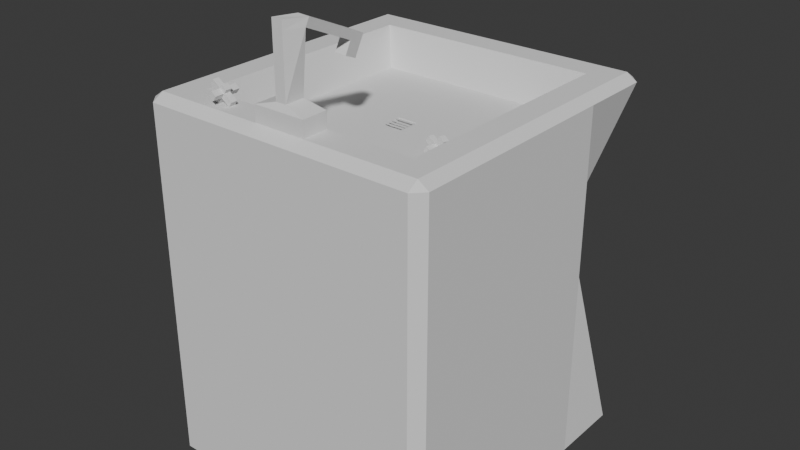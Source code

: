 # Source: kitchen_sink_broken.blend  (saved by Blender 4.0.36; exported with 4.5.12 LTS)
import bpy
from mathutils import Matrix  # noqa: F401  (used for matrix-valued properties, if any)

bpy.ops.wm.read_factory_settings(use_empty=True)
scene = bpy.context.scene
scene.name = 'Scene'

# ---- collections
col_collection = bpy.data.collections.new('Collection'); scene.collection.children.link(col_collection)

# ---- world
world_world = bpy.data.worlds.new('World'); scene.world = world_world
world_world.use_nodes = True; world_world.node_tree.nodes.clear()
_N = world_world.node_tree.nodes; _L = world_world.node_tree.links
n0 = _N.new('ShaderNodeOutputWorld'); n0.name = 'World Output'; n0.location = (300, 300)
n1 = _N.new('ShaderNodeBackground'); n1.name = 'Background'; n1.location = (10, 300)
n1.inputs[0].default_value = (0.05088, 0.05088, 0.05088, 1.0)
_L.new(n1.outputs[0], n0.inputs[0])
n0.is_active_output = True
world_world.color = (0.05088, 0.05088, 0.05088)
world_world.use_sun_shadow = False
world_world.sun_shadow_jitter_overblur = 0.0

# ---- meshes
me_cube_001 = bpy.data.meshes.new('Cube.001')
me_cube_001.from_pydata([(-0.06104, -0.06104, 2.155), (-0.06104, 0.06104, 2.155), (0.06104, -0.06104, 2.155), (0.06104, 0.06104, 2.155), (-0.7597, -0.7597, 2.574), (-0.7597, 0.7597, 2.574), (0.7597, 0.7597, 2.574), (0.7597, -0.7597, 2.574), (-0.9301, -1.0, -1.0), (-1.0, -0.9301, -1.0), (-1.0, 0.9301, -1.0), (-0.9301, 1.0, -1.0), (1.0, -0.9301, -1.0), (0.9301, -1.0, -1.0), (0.9301, 1.0, -1.0), (1.0, 0.9301, -1.0), (-0.9301, -1.0, 2.504), (-0.9301, -0.9301, 2.574), (-1.0, -0.9301, 2.504), (-0.9301, 0.9301, 2.574), (-0.9301, 1.0, 2.504), (-1.0, 0.9301, 2.504), (0.9301, 0.9301, 2.574), (1.0, 0.9301, 2.504), (0.9301, 1.0, 2.504), (0.9301, -0.9301, 2.574), (0.9301, -1.0, 2.504), (1.0, -0.9301, 2.504), (-0.1724, -0.9282, 2.574), (-0.1724, -0.9282, 2.728), (-0.1724, -0.7624, 2.574), (-0.1724, -0.7624, 2.728), (0.1797, -0.9282, 2.574), (0.1797, -0.9282, 2.728), (0.1797, -0.7624, 2.574), (0.1797, -0.7624, 2.728), (-0.03207, -0.9073, 2.786), (-0.03207, -0.7833, 2.786), (0.03944, -0.7833, 2.786), (0.03944, -0.9073, 2.786), (-0.03207, -0.9073, 3.352), (0.009475, -0.7946, 3.356), (0.0804, -0.7889, 3.346), (0.03944, -0.9073, 3.352), (-0.03207, -0.9073, 3.436), (0.01256, -0.7722, 3.432), (0.08348, -0.7665, 3.422), (0.03944, -0.9073, 3.436), (-0.03976, -0.4319, 3.109), (0.03116, -0.4262, 3.099), (-0.03668, -0.4094, 3.186), (0.03424, -0.4037, 3.176), (-0.05131, -0.3468, 3.051), (0.01962, -0.3411, 3.041), (-0.04823, -0.3244, 3.128), (0.0227, -0.3187, 3.118), (-0.04435, -0.4653, 2.995), (0.02657, -0.4596, 2.985), (-0.0559, -0.3803, 2.937), (0.01503, -0.3746, 2.928), (-0.5726, -0.8653, 2.6), (-0.5385, -0.8653, 2.665), (-0.5726, -0.8241, 2.6), (-0.5385, -0.8241, 2.665), (-0.5402, -0.8653, 2.564), (-0.506, -0.8653, 2.63), (-0.5402, -0.8241, 2.564), (-0.506, -0.8241, 2.63), (-0.5153, -0.8653, 2.71), (-0.5153, -0.8241, 2.71), (-0.4828, -0.8241, 2.675), (-0.4828, -0.8653, 2.675), (-0.4974, -0.8653, 2.745), (-0.4974, -0.8241, 2.745), (-0.4649, -0.8241, 2.709), (-0.4649, -0.8653, 2.709), (-0.5385, -0.7581, 2.665), (-0.506, -0.7581, 2.63), (-0.5153, -0.7581, 2.71), (-0.4828, -0.7581, 2.675), (-0.5914, -0.8653, 2.723), (-0.5914, -0.8241, 2.723), (-0.5682, -0.8653, 2.768), (-0.5682, -0.8241, 2.768), (-0.506, -0.923, 2.63), (-0.5385, -0.923, 2.665), (-0.4828, -0.923, 2.675), (-0.5153, -0.923, 2.71), (-0.4528, -0.8241, 2.572), (-0.4528, -0.8653, 2.572), (-0.4296, -0.8241, 2.617), (-0.4296, -0.8653, 2.617), (0.5123, -0.2672, 2.401), (0.4844, -0.2678, 2.329), (0.5499, -0.2735, 2.37), (0.522, -0.2741, 2.299), (0.5175, -0.2293, 2.396), (0.4896, -0.2299, 2.324), (0.5551, -0.2356, 2.365), (0.5272, -0.2362, 2.294), (0.4655, -0.2682, 2.28), (0.5031, -0.2745, 2.25), (0.5083, -0.2366, 2.245), (0.4707, -0.2303, 2.275), (0.4509, -0.2685, 2.243), (0.4885, -0.2748, 2.212), (0.4937, -0.2369, 2.207), (0.4561, -0.2306, 2.238), (0.5824, -0.2842, 2.25), (0.5876, -0.2463, 2.245), (0.5634, -0.2846, 2.201), (0.5686, -0.2467, 2.196), (0.4759, -0.3296, 2.337), (0.5135, -0.3359, 2.307), (0.457, -0.33, 2.288), (0.4946, -0.3363, 2.258), (0.437, -0.221, 2.367), (0.4317, -0.2589, 2.372), (0.418, -0.2214, 2.318), (0.4128, -0.2593, 2.323), (0.5358, -0.1741, 2.285), (0.4982, -0.1678, 2.316), (0.5168, -0.1745, 2.237), (0.4792, -0.1682, 2.267), (-0.6915, -0.6915, 2.191), (-0.6915, 0.6915, 2.191), (0.6915, 0.6915, 2.191), (0.6915, -0.6915, 2.191), (-0.06869, -0.06869, 2.191), (-0.06869, 0.06869, 2.191), (0.06869, 0.06869, 2.191), (0.06869, -0.06869, 2.191), (-0.7597, 0.0, 2.574), (0.7597, 0.0, 2.574), (-0.6915, 0.0, 2.191), (0.6915, 0.0, 2.191), (-0.9301, 0.0, 2.574), (-1.0, 0.0, 2.504), (0.9301, 0.0, 2.574), (1.0, 0.0, 2.504), (-1.0, 0.0, -1.0), (1.0, 0.0, -1.0), (-0.06869, -0.007619, 2.191), (0.06869, 0.0, 2.191), (-0.06104, 0.0, 2.155), (0.06104, 0.0, 2.155), (-0.7597, 0.3812, 2.574), (-0.6915, 0.347, 2.191), (-0.9301, 0.4667, 2.574), (1.0, 0.4667, 2.504), (-1.0, 0.4667, -1.0), (-0.06869, 0.03447, 2.191), (-0.06104, 0.03063, 2.155), (0.7597, 0.3812, 2.574), (0.6915, 0.347, 2.191), (-1.0, 0.4667, 2.504), (0.9301, 0.4667, 2.574), (1.0, 0.4667, -1.0), (0.06869, 0.03447, 2.191), (0.06104, 0.03063, 2.155), (0.7597, -0.3798, 2.574), (0.6915, -0.3457, 2.191), (-1.0, -0.465, 2.504), (0.9301, -0.465, 2.574), (1.0, -0.465, -1.0), (0.06869, -0.03435, 2.191), (0.06104, -0.03052, 2.155), (-0.7597, -0.3798, 2.574), (-0.6915, -0.3457, 2.191), (-0.9301, -0.465, 2.574), (1.0, -0.465, 2.504), (-1.0, -0.465, -1.0), (-0.06869, -0.02673, 2.191), (-0.06104, -0.03052, 2.155), (0.07038, -0.007619, 2.191), (0.07038, -0.02673, 2.191), (-0.06869, 0.02098, 2.191), (-0.06869, 0.001872, 2.191), (0.07038, 0.02098, 2.191), (0.07038, 0.001872, 2.191), (-0.06869, -0.03644, 2.191), (-0.06869, -0.05555, 2.191), (0.07038, -0.03644, 2.191), (0.07038, -0.05555, 2.191), (-0.06869, 0.05556, 2.191), (-0.06869, 0.03645, 2.191), (0.07038, 0.05556, 2.191), (0.07038, 0.03645, 2.191), (0.7969, 0.6318, 1.28), (0.727, 0.7018, 1.283), (-0.6687, 0.9426, -0.01231), (-0.7387, 0.8727, 0.0149)], [], [(13, 26, 16, 8), (164, 170, 27, 12), (146, 5, 19, 148), (11, 190, 20, 24, 189, 14), (150, 155, 21, 191, 10), (166, 173, 0, 2), (7, 4, 17, 25), (160, 7, 25, 163), (5, 6, 22, 19), (147, 125, 5, 146), (125, 126, 6, 5), (161, 127, 7, 160), (127, 124, 4, 7), (16, 17, 18), (19, 20, 21), (22, 23, 24), (25, 26, 27), (8, 16, 18, 9), (148, 19, 21, 155), (20, 190, 191, 21), (19, 22, 24, 20), (23, 188, 189, 24), (163, 25, 27, 170), (26, 13, 12, 27), (25, 17, 16, 26), (171, 164, 12, 13, 8, 9), (28, 29, 31, 30), (30, 31, 35, 34), (34, 35, 33, 32), (32, 33, 29, 28), (30, 34, 32, 28), (31, 29, 36, 37), (36, 39, 43, 40), (29, 33, 39, 36), (35, 31, 37, 38), (33, 35, 38, 39), (43, 42, 46, 47), (38, 37, 41, 42), (39, 38, 42, 43), (37, 36, 40, 41), (46, 45, 44, 47), (41, 40, 44, 45), (40, 43, 47, 44), (42, 41, 48, 49), (48, 50, 54, 52), (46, 42, 49, 51), (41, 45, 50, 48), (45, 46, 51, 50), (53, 52, 54, 55), (50, 51, 55, 54), (51, 49, 53, 55), (52, 53, 59, 58), (57, 56, 58, 59), (53, 49, 57, 59), (48, 52, 58, 56), (49, 48, 56, 57), (60, 61, 63, 62), (62, 63, 67, 66), (66, 67, 65, 64), (64, 65, 61, 60), (62, 66, 64, 60), (68, 69, 83, 82), (68, 71, 75, 72), (71, 68, 87, 86), (70, 67, 77, 79), (70, 71, 91, 90), (74, 73, 72, 75), (70, 69, 73, 74), (71, 70, 74, 75), (69, 68, 72, 73), (77, 76, 78, 79), (63, 69, 78, 76), (69, 70, 79, 78), (67, 63, 76, 77), (81, 80, 82, 83), (69, 63, 81, 83), (63, 61, 80, 81), (61, 68, 82, 80), (85, 84, 86, 87), (61, 65, 84, 85), (65, 71, 86, 84), (68, 61, 85, 87), (89, 88, 90, 91), (65, 67, 88, 89), (67, 70, 90, 88), (71, 65, 89, 91), (92, 93, 95, 94), (94, 95, 99, 98), (98, 99, 97, 96), (96, 97, 93, 92), (94, 98, 96, 92), (100, 101, 115, 114), (100, 103, 107, 104), (103, 100, 119, 118), (102, 99, 109, 111), (102, 103, 123, 122), (106, 105, 104, 107), (102, 101, 105, 106), (103, 102, 106, 107), (101, 100, 104, 105), (109, 108, 110, 111), (95, 101, 110, 108), (101, 102, 111, 110), (99, 95, 108, 109), (113, 112, 114, 115), (101, 95, 113, 115), (95, 93, 112, 113), (93, 100, 114, 112), (117, 116, 118, 119), (93, 97, 116, 117), (97, 103, 118, 116), (100, 93, 117, 119), (121, 120, 122, 123), (97, 99, 120, 121), (99, 102, 122, 120), (103, 97, 121, 123), (151, 129, 125, 147), (129, 130, 126, 125), (165, 131, 127, 161), (131, 128, 124, 127), (152, 1, 129, 151), (1, 3, 130, 129), (166, 2, 131, 165), (2, 0, 128, 131), (159, 145, 143, 158), (173, 144, 142, 172), (158, 143, 135, 154), (172, 142, 134, 168), (150, 157, 141, 140), (156, 138, 139, 149), (169, 136, 137, 162), (154, 135, 133, 153), (168, 134, 132, 167), (153, 133, 138, 156), (159, 152, 144, 145), (171, 162, 137, 140), (167, 132, 136, 169), (157, 149, 139, 141), (15, 188, 23, 149, 157), (3, 1, 152, 159), (6, 153, 156, 22), (126, 154, 153, 6), (22, 156, 149, 23), (10, 11, 14, 15, 157, 150), (130, 158, 154, 126), (3, 159, 158, 130), (144, 152, 151, 142), (142, 151, 147, 134), (136, 148, 155, 137), (134, 147, 146, 132), (140, 137, 155, 150), (132, 146, 148, 136), (4, 167, 169, 17), (9, 18, 162, 171), (124, 168, 167, 4), (17, 169, 162, 18), (128, 172, 168, 124), (0, 173, 172, 128), (145, 166, 165, 143), (143, 165, 161, 135), (140, 141, 164, 171), (138, 163, 170, 139), (135, 161, 160, 133), (133, 160, 163, 138), (145, 144, 173, 166), (141, 139, 170, 164), (142, 172, 175, 174), (176, 177, 179, 178), (180, 181, 183, 182), (184, 185, 187, 186), (189, 188, 15, 14), (191, 190, 11, 10)])
_uv = me_cube_001.uv_layers.new(name='UVMap')
_uv.uv.foreach_set('vector', [0.375, 0.7587, 0.6201, 0.7587, 0.6201, 0.9913, 0.375, 0.9913, 0.375, 0.6831, 0.6201, 0.6831, 0.6201, 0.7413, 0.375, 0.7413, 0.845, 0.5773, 0.845, 0.53, 0.8663, 0.5087, 0.8663, 0.5667, 0.375, 0.2587, 0.4243, 0.2587, 0.6201, 0.2587, 0.6201, 0.4913, 0.5347, 0.4913, 0.375, 0.4913, 0.375, 0.1833, 0.6201, 0.1833, 0.6201, 0.2413, 0.4262, 0.2413, 0.375, 0.2413, 0.6837, 0.6581, 0.8163, 0.6581, 0.8163, 0.6913, 0.6837, 0.6913, 0.655, 0.72, 0.845, 0.72, 0.8663, 0.7413, 0.6337, 0.7413, 0.655, 0.6725, 0.655, 0.72, 0.6337, 0.7413, 0.6337, 0.6831, 0.845, 0.53, 0.655, 0.53, 0.6337, 0.5087, 0.8663, 0.5087, 0.8364, 0.5816, 0.8364, 0.5386, 0.845, 0.53, 0.845, 0.5773, 0.8364, 0.5386, 0.6636, 0.5386, 0.655, 0.53, 0.845, 0.53, 0.6636, 0.6682, 0.6636, 0.7114, 0.655, 0.72, 0.655, 0.6725, 0.6636, 0.7114, 0.8364, 0.7114, 0.845, 0.72, 0.655, 0.72, 0.6201, 0.0, 0.625, 0.008743, 0.6201, 0.008743, 0.625, 0.2413, 0.6201, 0.25, 0.6201, 0.2413, 0.625, 0.4913, 0.6201, 0.5, 0.6201, 0.4913, 0.625, 0.7587, 0.6201, 0.7587, 0.6201, 0.75, 0.375, 0.0, 0.6201, 0.0, 0.6201, 0.008743, 0.375, 0.008743, 0.625, 0.1833, 0.625, 0.2413, 0.6201, 0.2413, 0.6201, 0.1833, 0.6201, 0.2587, 0.4243, 0.2587, 0.4262, 0.2413, 0.6201, 0.2413, 0.625, 0.2587, 0.625, 0.4913, 0.6201, 0.4913, 0.6201, 0.2587, 0.6201, 0.5087, 0.5345, 0.5087, 0.5347, 0.4913, 0.6201, 0.4913, 0.6337, 0.6831, 0.6337, 0.7413, 0.6201, 0.7413, 0.6201, 0.6831, 0.6201, 0.7587, 0.375, 0.7587, 0.375, 0.7413, 0.6201, 0.7413, 0.625, 0.7587, 0.625, 0.9913, 0.6201, 0.9913, 0.6201, 0.7587, 0.125, 0.6831, 0.375, 0.6831, 0.375, 0.7413, 0.3663, 0.75, 0.1337, 0.75, 0.125, 0.7413, 0.375, 0.0, 0.625, 0.0, 0.625, 0.25, 0.375, 0.25, 0.375, 0.25, 0.625, 0.25, 0.625, 0.5, 0.375, 0.5, 0.375, 0.5, 0.625, 0.5, 0.625, 0.75, 0.375, 0.75, 0.375, 0.75, 0.625, 0.75, 0.625, 1.0, 0.375, 1.0, 0.125, 0.5, 0.375, 0.5, 0.375, 0.75, 0.125, 0.75, 0.625, 0.25, 0.625, 0.0, 0.625, 0.0, 0.625, 0.25, 0.625, 1.0, 0.625, 0.75, 0.625, 0.75, 0.625, 1.0, 0.625, 1.0, 0.625, 0.75, 0.625, 0.75, 0.625, 1.0, 0.625, 0.5, 0.625, 0.25, 0.625, 0.25, 0.625, 0.5, 0.625, 0.75, 0.625, 0.5, 0.625, 0.5, 0.625, 0.75, 0.625, 0.75, 0.625, 0.5, 0.625, 0.5, 0.625, 0.75, 0.625, 0.5, 0.625, 0.25, 0.625, 0.25, 0.625, 0.5, 0.625, 0.75, 0.625, 0.5, 0.625, 0.5, 0.625, 0.75, 0.625, 0.25, 0.625, 0.0, 0.625, 0.0, 0.625, 0.25, 0.625, 0.5, 0.875, 0.5, 0.875, 0.75, 0.625, 0.75, 0.625, 0.25, 0.625, 0.0, 0.625, 0.0, 0.625, 0.25, 0.625, 1.0, 0.625, 0.75, 0.625, 0.75, 0.625, 1.0, 0.625, 0.5, 0.625, 0.25, 0.625, 0.25, 0.625, 0.5, 0.625, 0.25, 0.625, 0.25, 0.625, 0.25, 0.625, 0.25, 0.625, 0.5, 0.625, 0.5, 0.625, 0.5, 0.625, 0.5, 0.625, 0.25, 0.625, 0.25, 0.625, 0.25, 0.625, 0.25, 0.875, 0.5, 0.625, 0.5, 0.625, 0.5, 0.875, 0.5, 0.625, 0.5, 0.625, 0.25, 0.625, 0.25, 0.625, 0.5, 0.875, 0.5, 0.625, 0.5, 0.625, 0.5, 0.875, 0.5, 0.625, 0.5, 0.625, 0.5, 0.625, 0.5, 0.625, 0.5, 0.625, 0.25, 0.625, 0.5, 0.625, 0.5, 0.625, 0.25, 0.625, 0.5, 0.625, 0.25, 0.625, 0.25, 0.625, 0.5, 0.625, 0.5, 0.625, 0.5, 0.625, 0.5, 0.625, 0.5, 0.625, 0.25, 0.625, 0.25, 0.625, 0.25, 0.625, 0.25, 0.625, 0.5, 0.625, 0.25, 0.625, 0.25, 0.625, 0.5, 0.375, 0.0, 0.625, 0.0, 0.625, 0.25, 0.375, 0.25, 0.375, 0.25, 0.625, 0.25, 0.625, 0.5, 0.375, 0.5, 0.375, 0.5, 0.625, 0.5, 0.625, 0.75, 0.375, 0.75, 0.375, 0.75, 0.625, 0.75, 0.625, 1.0, 0.375, 1.0, 0.125, 0.5, 0.375, 0.5, 0.375, 0.75, 0.125, 0.75, 0.625, 0.0, 0.625, 0.25, 0.625, 0.25, 0.625, 0.0, 0.625, 1.0, 0.625, 0.75, 0.625, 0.75, 0.625, 1.0, 0.625, 0.75, 0.625, 1.0, 0.625, 1.0, 0.625, 0.75, 0.625, 0.5, 0.625, 0.5, 0.625, 0.5, 0.625, 0.5, 0.625, 0.5, 0.625, 0.75, 0.625, 0.75, 0.625, 0.5, 0.625, 0.5, 0.875, 0.5, 0.875, 0.75, 0.625, 0.75, 0.625, 0.5, 0.625, 0.25, 0.625, 0.25, 0.625, 0.5, 0.625, 0.75, 0.625, 0.5, 0.625, 0.5, 0.625, 0.75, 0.625, 0.25, 0.625, 0.0, 0.625, 0.0, 0.625, 0.25, 0.625, 0.5, 0.625, 0.25, 0.625, 0.25, 0.625, 0.5, 0.625, 0.25, 0.625, 0.25, 0.625, 0.25, 0.625, 0.25, 0.625, 0.25, 0.625, 0.5, 0.625, 0.5, 0.625, 0.25, 0.625, 0.5, 0.625, 0.25, 0.625, 0.25, 0.625, 0.5, 0.625, 0.25, 0.625, 0.0, 0.625, 0.0, 0.625, 0.25, 0.625, 0.25, 0.625, 0.25, 0.625, 0.25, 0.625, 0.25, 0.625, 0.25, 0.625, 0.0, 0.625, 0.0, 0.625, 0.25, 0.625, 1.0, 0.625, 1.0, 0.625, 1.0, 0.625, 1.0, 0.625, 1.0, 0.625, 0.75, 0.625, 0.75, 0.625, 1.0, 0.625, 1.0, 0.625, 0.75, 0.625, 0.75, 0.625, 1.0, 0.625, 0.75, 0.625, 0.75, 0.625, 0.75, 0.625, 0.75, 0.625, 1.0, 0.625, 1.0, 0.625, 1.0, 0.625, 1.0, 0.625, 0.75, 0.625, 0.5, 0.625, 0.5, 0.625, 0.75, 0.625, 0.75, 0.625, 0.5, 0.625, 0.5, 0.625, 0.75, 0.625, 0.5, 0.625, 0.5, 0.625, 0.5, 0.625, 0.5, 0.625, 0.75, 0.625, 0.75, 0.625, 0.75, 0.625, 0.75, 0.375, 0.0, 0.625, 0.0, 0.625, 0.25, 0.375, 0.25, 0.375, 0.25, 0.625, 0.25, 0.625, 0.5, 0.375, 0.5, 0.375, 0.5, 0.625, 0.5, 0.625, 0.75, 0.375, 0.75, 0.375, 0.75, 0.625, 0.75, 0.625, 1.0, 0.375, 1.0, 0.125, 0.5, 0.375, 0.5, 0.375, 0.75, 0.125, 0.75, 0.625, 0.0, 0.625, 0.25, 0.625, 0.25, 0.625, 0.0, 0.625, 1.0, 0.625, 0.75, 0.625, 0.75, 0.625, 1.0, 0.625, 0.75, 0.625, 1.0, 0.625, 1.0, 0.625, 0.75, 0.625, 0.5, 0.625, 0.5, 0.625, 0.5, 0.625, 0.5, 0.625, 0.5, 0.625, 0.75, 0.625, 0.75, 0.625, 0.5, 0.625, 0.5, 0.875, 0.5, 0.875, 0.75, 0.625, 0.75, 0.625, 0.5, 0.625, 0.25, 0.625, 0.25, 0.625, 0.5, 0.625, 0.75, 0.625, 0.5, 0.625, 0.5, 0.625, 0.75, 0.625, 0.25, 0.625, 0.0, 0.625, 0.0, 0.625, 0.25, 0.625, 0.5, 0.625, 0.25, 0.625, 0.25, 0.625, 0.5, 0.625, 0.25, 0.625, 0.25, 0.625, 0.25, 0.625, 0.25, 0.625, 0.25, 0.625, 0.5, 0.625, 0.5, 0.625, 0.25, 0.625, 0.5, 0.625, 0.25, 0.625, 0.25, 0.625, 0.5, 0.625, 0.25, 0.625, 0.0, 0.625, 0.0, 0.625, 0.25, 0.625, 0.25, 0.625, 0.25, 0.625, 0.25, 0.625, 0.25, 0.625, 0.25, 0.625, 0.0, 0.625, 0.0, 0.625, 0.25, 0.625, 1.0, 0.625, 1.0, 0.625, 1.0, 0.625, 1.0, 0.625, 1.0, 0.625, 0.75, 0.625, 0.75, 0.625, 1.0, 0.625, 1.0, 0.625, 0.75, 0.625, 0.75, 0.625, 1.0, 0.625, 0.75, 0.625, 0.75, 0.625, 0.75, 0.625, 0.75, 0.625, 1.0, 0.625, 1.0, 0.625, 1.0, 0.625, 1.0, 0.625, 0.75, 0.625, 0.5, 0.625, 0.5, 0.625, 0.75, 0.625, 0.75, 0.625, 0.5, 0.625, 0.5, 0.625, 0.75, 0.625, 0.5, 0.625, 0.5, 0.625, 0.5, 0.625, 0.5, 0.625, 0.75, 0.625, 0.75, 0.625, 0.75, 0.625, 0.75, 0.8246, 0.5876, 0.8246, 0.5504, 0.8364, 0.5386, 0.8364, 0.5816, 0.8246, 0.5504, 0.6754, 0.5504, 0.6636, 0.5386, 0.8364, 0.5386, 0.6754, 0.6623, 0.6754, 0.6996, 0.6636, 0.7114, 0.6636, 0.6682, 0.6754, 0.6996, 0.8246, 0.6996, 0.8364, 0.7114, 0.6636, 0.7114, 0.8163, 0.5917, 0.8163, 0.5587, 0.8246, 0.5504, 0.8246, 0.5876, 0.8163, 0.5587, 0.6837, 0.5587, 0.6754, 0.5504, 0.8246, 0.5504, 0.6837, 0.6581, 0.6837, 0.6913, 0.6754, 0.6996, 0.6754, 0.6623, 0.6837, 0.6913, 0.8163, 0.6913, 0.8246, 0.6996, 0.6754, 0.6996, 0.6837, 0.5917, 0.6837, 0.625, 0.6754, 0.625, 0.6754, 0.5876, 0.8163, 0.6581, 0.8163, 0.625, 0.8246, 0.625, 0.8246, 0.6623, 0.6754, 0.5876, 0.6754, 0.625, 0.6636, 0.625, 0.6636, 0.5816, 0.8246, 0.6623, 0.8246, 0.625, 0.8364, 0.625, 0.8364, 0.6682, 0.125, 0.5667, 0.375, 0.5667, 0.375, 0.625, 0.125, 0.625, 0.6337, 0.5667, 0.6337, 0.625, 0.6201, 0.625, 0.6201, 0.5667, 0.625, 0.06687, 0.625, 0.125, 0.6201, 0.125, 0.6201, 0.06687, 0.6636, 0.5816, 0.6636, 0.625, 0.655, 0.625, 0.655, 0.5773, 0.8364, 0.6682, 0.8364, 0.625, 0.845, 0.625, 0.845, 0.6725, 0.655, 0.5773, 0.655, 0.625, 0.6337, 0.625, 0.6337, 0.5667, 0.6837, 0.5917, 0.8163, 0.5917, 0.8163, 0.625, 0.6837, 0.625, 0.375, 0.06687, 0.6201, 0.06687, 0.6201, 0.125, 0.375, 0.125, 0.845, 0.6725, 0.845, 0.625, 0.8663, 0.625, 0.8663, 0.6831, 0.375, 0.5667, 0.6201, 0.5667, 0.6201, 0.625, 0.375, 0.625, 0.375, 0.5087, 0.5345, 0.5087, 0.6201, 0.5087, 0.6201, 0.5667, 0.375, 0.5667, 0.6837, 0.5587, 0.8163, 0.5587, 0.8163, 0.5917, 0.6837, 0.5917, 0.655, 0.53, 0.655, 0.5773, 0.6337, 0.5667, 0.6337, 0.5087, 0.6636, 0.5386, 0.6636, 0.5816, 0.655, 0.5773, 0.655, 0.53, 0.6337, 0.5087, 0.6337, 0.5667, 0.6201, 0.5667, 0.6201, 0.5087, 0.125, 0.5087, 0.1337, 0.5, 0.3663, 0.5, 0.375, 0.5087, 0.375, 0.5667, 0.125, 0.5667, 0.6754, 0.5504, 0.6754, 0.5876, 0.6636, 0.5816, 0.6636, 0.5386, 0.6837, 0.5587, 0.6837, 0.5917, 0.6754, 0.5876, 0.6754, 0.5504, 0.8163, 0.625, 0.8163, 0.5917, 0.8246, 0.5876, 0.8246, 0.625, 0.8246, 0.625, 0.8246, 0.5876, 0.8364, 0.5816, 0.8364, 0.625, 0.625, 0.125, 0.625, 0.1833, 0.6201, 0.1833, 0.6201, 0.125, 0.8364, 0.625, 0.8364, 0.5816, 0.845, 0.5773, 0.845, 0.625, 0.375, 0.125, 0.6201, 0.125, 0.6201, 0.1833, 0.375, 0.1833, 0.845, 0.625, 0.845, 0.5773, 0.8663, 0.5667, 0.8663, 0.625, 0.845, 0.72, 0.845, 0.6725, 0.8663, 0.6831, 0.8663, 0.7413, 0.375, 0.008743, 0.6201, 0.008743, 0.6201, 0.06687, 0.375, 0.06687, 0.8364, 0.7114, 0.8364, 0.6682, 0.845, 0.6725, 0.845, 0.72, 0.625, 0.008743, 0.625, 0.06687, 0.6201, 0.06687, 0.6201, 0.008743, 0.8246, 0.6996, 0.8246, 0.6623, 0.8364, 0.6682, 0.8364, 0.7114, 0.8163, 0.6913, 0.8163, 0.6581, 0.8246, 0.6623, 0.8246, 0.6996, 0.6837, 0.625, 0.6837, 0.6581, 0.6754, 0.6623, 0.6754, 0.625, 0.6754, 0.625, 0.6754, 0.6623, 0.6636, 0.6682, 0.6636, 0.625, 0.125, 0.625, 0.375, 0.625, 0.375, 0.6831, 0.125, 0.6831, 0.6337, 0.625, 0.6337, 0.6831, 0.6201, 0.6831, 0.6201, 0.625, 0.6636, 0.625, 0.6636, 0.6682, 0.655, 0.6725, 0.655, 0.625, 0.655, 0.625, 0.655, 0.6725, 0.6337, 0.6831, 0.6337, 0.625, 0.6837, 0.625, 0.8163, 0.625, 0.8163, 0.6581, 0.6837, 0.6581, 0.375, 0.625, 0.6201, 0.625, 0.6201, 0.6831, 0.375, 0.6831, 0.8246, 0.625, 0.8246, 0.6623, 0.8246, 0.6623, 0.8246, 0.625, 0.8246, 0.625, 0.8246, 0.6623, 0.8246, 0.6623, 0.8246, 0.625, 0.8246, 0.625, 0.8246, 0.6623, 0.8246, 0.6623, 0.8246, 0.625, 0.8246, 0.625, 0.8246, 0.6623, 0.8246, 0.6623, 0.8246, 0.625, 0.5347, 0.4913, 0.5345, 0.5087, 0.375, 0.5087, 0.375, 0.4913, 0.4262, 0.2413, 0.4243, 0.2587, 0.375, 0.2587, 0.375, 0.2413])
me_cube_001.update()

# ---- objects
ob_cube = bpy.data.objects.new('Cube', me_cube_001)

# ---- transforms, parenting, visibility, modifiers, constraints
ob_cube.location = (0.0, 0.0, 1.003)
ob_cube.scale = (1.448, 1.534, 1.0)

# ---- collection membership
col_collection.objects.link(ob_cube)

# ---- scene / render settings (as saved in the file)
scene.frame_start = 1; scene.frame_end = 250; scene.frame_set(1)
scene.render.engine = 'BLENDER_EEVEE_NEXT'
scene.cycles.sampling_pattern = 'TABULATED_SOBOL'
bpy.context.view_layer.update()

# ---- added for rendering (the .blend has no active camera and no usable light): camera, sun
cam_auto = bpy.data.cameras.new('AutoCamera')
cam_auto.lens = 50.0
cam_auto.sensor_width = 36.0
cam_auto.clip_end = 1000.0
ob_auto_camera = bpy.data.objects.new('AutoCamera', cam_auto)
scene.collection.objects.link(ob_auto_camera)
ob_auto_camera.location = (5.66403, -6.79684, 6.75228)
ob_auto_camera.rotation_euler = (1.09748, -7.21219e-08, 0.694738)
scene.camera = ob_auto_camera
light_auto_sun = bpy.data.lights.new('AutoSun', 'SUN')
light_auto_sun.energy = 3.0
light_auto_sun.angle = 0.0523599
ob_auto_sun = bpy.data.objects.new('AutoSun', light_auto_sun)
scene.collection.objects.link(ob_auto_sun)
ob_auto_sun.rotation_euler = (0.872665, 0.174533, 0.523599)
bpy.context.view_layer.update()

